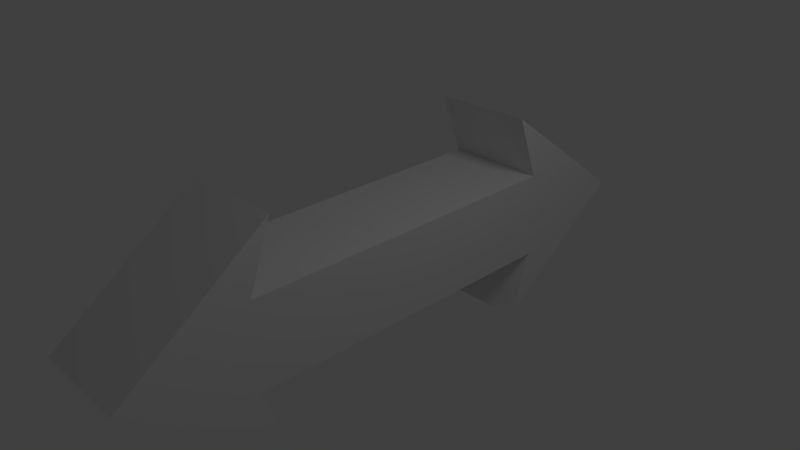 # Source: arrow.blend  (saved by Blender 2.61.0; exported with 4.5.12 LTS)
import bpy
from mathutils import Matrix  # noqa: F401  (used for matrix-valued properties, if any)

bpy.ops.wm.read_factory_settings(use_empty=True)
scene = bpy.context.scene
scene.name = 'Scene'

# ---- collections
col_collection_1 = bpy.data.collections.new('Collection 1'); scene.collection.children.link(col_collection_1)

# ---- materials (node trees are filled in below, after node groups)
mat_material = bpy.data.materials.new('Material')
mat_material.alpha_threshold = 0.0
mat_material.use_transparent_shadow = False
mat_material.roughness = 0.5
mat_material.line_color = (0.0, 0.0, 0.0, 1.0)

# ---- material node trees

# ---- world
world_world = bpy.data.worlds.new('World'); scene.world = world_world
world_world.color = (0.05088, 0.05088, 0.05088)
world_world.use_sun_shadow = False
world_world.sun_shadow_jitter_overblur = 0.0
world_world.cycles.sampling_method = 'MANUAL'
world_world.cycles.sample_map_resolution = 256

# ---- cameras
cam_camera = bpy.data.cameras.new('Camera')
cam_camera.clip_end = 100.0
cam_camera.lens = 35.0
cam_camera.sensor_width = 32.0
cam_camera.sensor_height = 18.0
cam_camera.ortho_scale = 7.314
cam_camera.dof.focus_distance = 0.0
cam_camera.dof.aperture_fstop = 128.0

# ---- lights
light_lamp = bpy.data.lights.new('Lamp', 'POINT')
light_lamp.transmission_factor = 0.0
light_lamp.cutoff_distance = 30.0
light_lamp.energy = 100.0
light_lamp.shadow_buffer_clip_start = 1.001
light_lamp.shadow_soft_size = 1.0
light_lamp.shadow_maximum_resolution = 0.006
light_lamp.use_absolute_resolution = True
light_lamp.cycles.use_multiple_importance_sampling = False

# ---- meshes
me_cube = bpy.data.meshes.new('Cube')
me_cube.from_pydata([(0.7, -2.384e-07, -0.6), (0.7, -2.384e-07, 0.6), (-0.7, -1.788e-07, -0.6), (-0.7, -1.788e-07, 0.6), (0.7, -2.321, 0.6), (0.7, 2.321, 0.6), (0.7, -2.321, -0.6), (0.7, 2.321, -0.6), (-0.7, -2.321, -0.6), (-0.7, 2.321, -0.6), (-0.7, -2.321, 0.6), (-0.7, 2.321, 0.6), (-0.7, -4.0, 0.0), (-0.7, 4.0, 0.0), (0.7, -4.0, 0.0), (0.7, 4.0, 0.0), (0.7, -2.0, 1.5), (0.7, 2.0, 1.5), (-0.7, -2.0, 1.5), (-0.7, 2.0, 1.5), (0.7, -2.0, -1.5), (0.7, 2.0, -1.5), (-0.7, -2.0, -1.5), (-0.7, 2.0, -1.5)], [], [(6, 0, 4), (5, 0, 7), (4, 0, 1), (1, 0, 5), (2, 1, 3), (2, 0, 1), (8, 10, 2), (2, 11, 9), (10, 3, 2), (2, 3, 11), (4, 1, 10), (11, 1, 5), (1, 3, 10), (11, 3, 1), (6, 8, 2), (2, 9, 7), (2, 0, 6), (7, 0, 2), (10, 8, 12), (13, 9, 11), (6, 4, 14), (15, 5, 7), (10, 12, 18), (13, 11, 19), (4, 16, 14), (17, 5, 15), (8, 22, 12), (23, 9, 13), (6, 14, 20), (21, 15, 7), (12, 20, 14), (21, 13, 15), (12, 22, 20), (23, 13, 21), (6, 22, 8), (23, 7, 9), (6, 20, 22), (21, 7, 23), (12, 16, 18), (17, 13, 19), (12, 14, 16), (15, 13, 17), (10, 16, 4), (17, 11, 5), (10, 18, 16), (19, 11, 17)])
_uv = me_cube.uv_layers.new(name='UVMap')
_uv.uv.foreach_set('vector', [0.6515, 0.2128, 0.4389, 0.1306, 0.6417, 0.1857, 0.355, 0.3816, 0.9508, 0.599, 0.3717, 0.4298, 0.6417, 0.1857, 0.4389, 0.1306, 0.2966, 0.1964, 0.6825, 0.4197, 0.9508, 0.599, 0.355, 0.3816, 0.0, 0.599, 0.3449, 0.8946, 2.937e-08, 0.8946, 0.0, 0.599, 0.3449, 0.599, 0.3449, 0.8946, 0.6172, 0.1616, 0.5797, 0.1773, 0.3344, 0.0, 0.6192, 0.599, 0.3447, 0.418, 0.3625, 0.4171, 0.5797, 0.1773, 0.0, 1.469e-08, 0.3344, 0.0, 0.6192, 0.599, 0.5403, 0.4713, 0.3447, 0.418, 0.6417, 0.1857, 0.2966, 0.1964, 0.5797, 0.1773, 0.3447, 0.418, 0.6825, 0.4197, 0.355, 0.3816, 0.2966, 0.1964, 0.0, 1.469e-08, 0.5797, 0.1773, 0.3447, 0.418, 0.5403, 0.4713, 0.6825, 0.4197, 0.6515, 0.2128, 0.6172, 0.1616, 0.3344, 0.0, 0.6192, 0.599, 0.3625, 0.4171, 0.3717, 0.4298, 0.3344, 0.0, 0.4389, 0.1306, 0.6515, 0.2128, 0.3717, 0.4298, 0.9508, 0.599, 0.6192, 0.599, 0.5797, 0.1773, 0.6172, 0.1616, 0.826, 0.2469, 0.1553, 0.3504, 0.3625, 0.4171, 0.3447, 0.418, 0.6515, 0.2128, 0.6417, 0.1857, 1.0, 0.3004, 0.0, 0.3004, 0.355, 0.3816, 0.3717, 0.4298, 0.5797, 0.1773, 0.826, 0.2469, 0.6142, 0.1727, 0.1553, 0.3504, 0.3447, 0.418, 0.3404, 0.3998, 0.6417, 0.1857, 0.6296, 0.2135, 1.0, 0.3004, 0.3327, 0.418, 0.355, 0.3816, 0.0, 0.3004, 0.6172, 0.1616, 0.6337, 0.1882, 0.826, 0.2469, 0.3518, 0.4217, 0.3625, 0.4171, 0.1553, 0.3504, 0.6515, 0.2128, 1.0, 0.3004, 0.6602, 0.1749, 0.3646, 0.3907, 0.0, 0.3004, 0.3717, 0.4298, 0.826, 0.2469, 0.6602, 0.1749, 1.0, 0.3004, 0.3646, 0.3907, 0.1553, 0.3504, 0.0, 0.3004, 0.826, 0.2469, 0.6337, 0.1882, 0.6602, 0.1749, 0.3518, 0.4217, 0.1553, 0.3504, 0.3646, 0.3907, 0.6515, 0.2128, 0.6337, 0.1882, 0.6172, 0.1616, 0.3518, 0.4217, 0.3717, 0.4298, 0.3625, 0.4171, 0.6515, 0.2128, 0.6602, 0.1749, 0.6337, 0.1882, 0.3646, 0.3907, 0.3717, 0.4298, 0.3518, 0.4217, 0.826, 0.2469, 0.6296, 0.2135, 0.6142, 0.1727, 0.3327, 0.418, 0.1553, 0.3504, 0.3404, 0.3998, 0.826, 0.2469, 1.0, 0.3004, 0.6296, 0.2135, 0.0, 0.3004, 0.1553, 0.3504, 0.3327, 0.418, 0.5797, 0.1773, 0.6296, 0.2135, 0.6417, 0.1857, 0.3327, 0.418, 0.3447, 0.418, 0.355, 0.3816, 0.5797, 0.1773, 0.6142, 0.1727, 0.6296, 0.2135, 0.3404, 0.3998, 0.3447, 0.418, 0.3327, 0.418])
me_cube.materials.append(mat_material)
me_cube.use_remesh_preserve_volume = False
me_cube.use_remesh_preserve_attributes = False
me_cube.use_mirror_vertex_groups = False
me_cube.update()

# ---- objects
ob_arrow = bpy.data.objects.new('Arrow', me_cube)
ob_lamp = bpy.data.objects.new('Lamp', light_lamp)
ob_camera = bpy.data.objects.new('Camera', cam_camera)

# ---- transforms, parenting, visibility, modifiers, constraints
ob_arrow.location = (0.0, 0.0, 0.0)
ob_arrow.lock_rotations_4d = False
ob_arrow.empty_display_type = 'ARROWS'
ob_arrow.lineart.crease_threshold = 0.0
ob_lamp.location = (4.076, 1.005, 5.904)
ob_lamp.rotation_euler = (0.6503, 0.05522, 1.866)
ob_lamp.lock_rotations_4d = False
ob_lamp.empty_display_type = 'ARROWS'
ob_lamp.color = (0.0, 0.0, 0.0, 0.0)
ob_lamp.lineart.crease_threshold = 0.0
ob_camera.location = (7.481, -6.508, 5.344)
ob_camera.rotation_euler = (1.109, 0.01082, 0.8149)
ob_camera.lock_rotations_4d = False
ob_camera.empty_display_type = 'ARROWS'
ob_camera.color = (0.0, 0.0, 0.0, 0.0)
ob_camera.display_type = 'WIRE'
ob_camera.lineart.crease_threshold = 0.0

# ---- collection membership
col_collection_1.objects.link(ob_arrow)
col_collection_1.objects.link(ob_lamp)
col_collection_1.objects.link(ob_camera)

# ---- scene / render settings (as saved in the file)
scene.camera = ob_camera
scene.frame_start = 1; scene.frame_end = 250; scene.frame_set(1)
scene.render.engine = 'BLENDER_EEVEE_NEXT'
scene.render.image_settings.color_mode = 'RGB'
scene.render.image_settings.compression = 90
scene.render.resolution_percentage = 50
scene.render.dither_intensity = 0.0
scene.render.bake_margin = 2
scene.render.bake_bias = 0.0
scene.cycles.use_denoising = False
scene.cycles.samples = 10
scene.cycles.sampling_pattern = 'TABULATED_SOBOL'
scene.cycles.light_sampling_threshold = 0.0
scene.cycles.use_adaptive_sampling = False
scene.cycles.use_light_tree = False
scene.cycles.blur_glossy = 0.0
scene.cycles.volume_bounces = 1
scene.cycles.pixel_filter_type = 'GAUSSIAN'
scene.cycles.sample_clamp_indirect = 0.0
scene.view_settings.view_transform = 'Standard'
bpy.context.view_layer.update()
